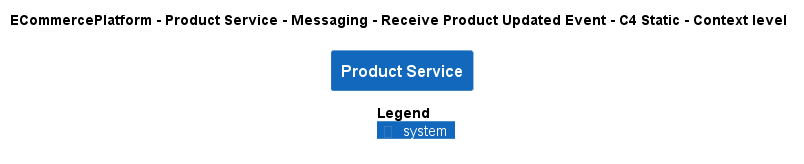

The diagram above was rendered by PlantUML. Its source (embedded in the PNG):
@startuml
!pragma layout smetana
!include ..\..\..\..\..\..\..\.c4s\C4_Context.puml

AddElementTag("c4interflow:lifecycle:new", $bgColor=green, $fontColor=#ffffff, $borderColor=green, $shadowing="False")
AddElementTag("c4interflow:lifecycle:changed", $bgColor=orange, $fontColor=#ffffff, $borderColor=orange, $shadowing="False")
AddElementTag("c4interflow:lifecycle:removed", $bgColor=red, $fontColor=#ffffff, $borderColor=red, $shadowing="False")

AddRelTag("c4interflow:lifecycle:new", $textColor=green, $lineColor=green)
AddRelTag("c4interflow:lifecycle:changed", $textColor=orange, $lineColor=orange)
AddRelTag("c4interflow:lifecycle:removed", $textColor=red, $lineColor=red)

SHOW_PERSON_PORTRAIT()
LAYOUT_TOP_DOWN()

skinparam linetype polyline

title ECommercePlatform - Product Service - Messaging - Receive Product Updated Event - C4 Static - Context level

System(ECommercePlatform.SoftwareSystems.ProductService, "Product Service", "")



SHOW_LEGEND()
@enduml